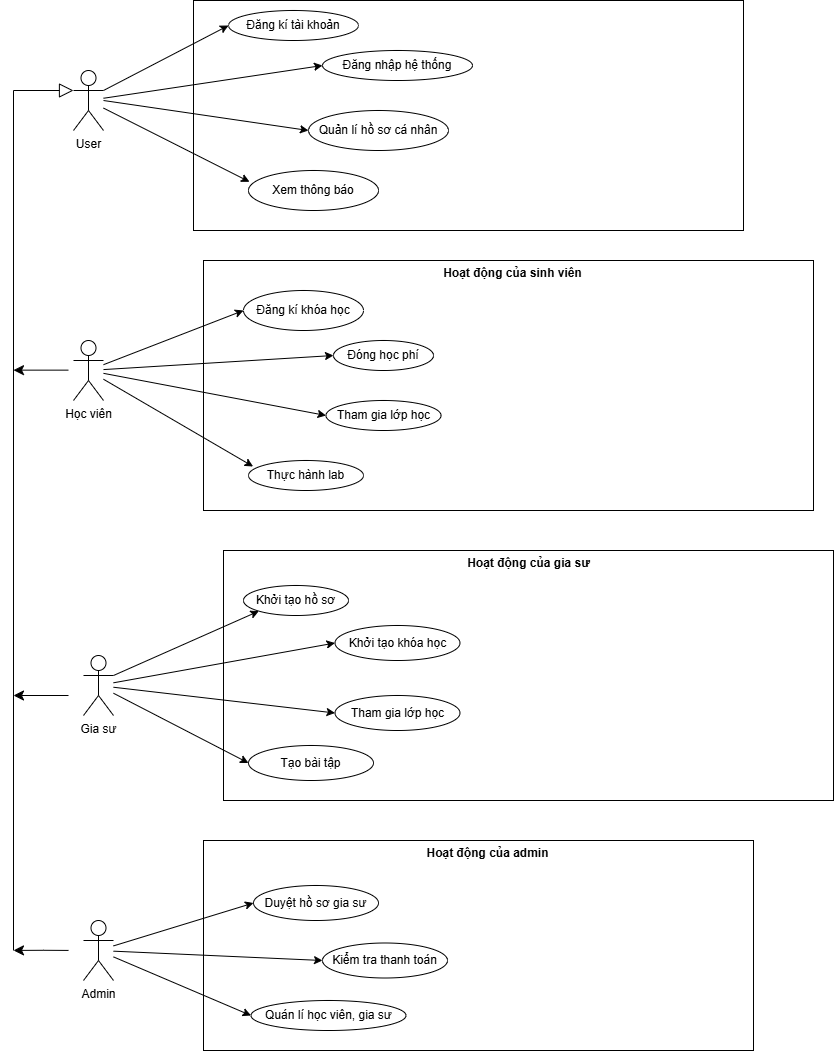

The diagram above was exported from draw.io. Its source (the exported page's mxGraphModel, read from the mxfile embedded in the PNG):
<mxGraphModel dx="1099" dy="592" grid="1" gridSize="10" guides="1" tooltips="1" connect="1" arrows="1" fold="1" page="1" pageScale="1" pageWidth="827" pageHeight="1169" math="0" shadow="0">
  <root>
    <mxCell id="0" />
    <mxCell id="1" parent="0" />
    <mxCell id="AenuyqswN6gotojZE1hY-79" parent="1" style="html=1;whiteSpace=wrap;" value="" vertex="1">
      <mxGeometry height="210" width="550" x="220" y="840" as="geometry" />
    </mxCell>
    <mxCell id="AenuyqswN6gotojZE1hY-78" parent="1" style="html=1;whiteSpace=wrap;" value="" vertex="1">
      <mxGeometry height="250" width="610" x="240" y="550" as="geometry" />
    </mxCell>
    <mxCell id="AenuyqswN6gotojZE1hY-77" parent="1" style="html=1;whiteSpace=wrap;" value="" vertex="1">
      <mxGeometry height="230" width="550" x="210" as="geometry" />
    </mxCell>
    <mxCell id="AenuyqswN6gotojZE1hY-75" parent="1" style="html=1;whiteSpace=wrap;" value="" vertex="1">
      <mxGeometry height="250" width="610" x="220" y="260" as="geometry" />
    </mxCell>
    <mxCell id="AenuyqswN6gotojZE1hY-2" parent="1" style="shape=umlActor;verticalLabelPosition=bottom;verticalAlign=top;html=1;outlineConnect=0;" value="User" vertex="1">
      <mxGeometry height="60" width="30" x="90" y="70" as="geometry" />
    </mxCell>
    <mxCell id="AenuyqswN6gotojZE1hY-3" parent="1" style="ellipse;whiteSpace=wrap;html=1;" value="Đăng kí tài khoản" vertex="1">
      <mxGeometry height="30" width="130" x="245" y="10" as="geometry" />
    </mxCell>
    <mxCell id="AenuyqswN6gotojZE1hY-4" parent="1" style="ellipse;whiteSpace=wrap;html=1;" value="Đăng nhập hệ thống" vertex="1">
      <mxGeometry height="30" width="150" x="339" y="50" as="geometry" />
    </mxCell>
    <mxCell id="AenuyqswN6gotojZE1hY-5" edge="1" parent="1" source="AenuyqswN6gotojZE1hY-2" style="endArrow=classic;html=1;rounded=0;entryX=0;entryY=0.5;entryDx=0;entryDy=0;exitX=1;exitY=0.3333333333333333;exitDx=0;exitDy=0;exitPerimeter=0;" target="AenuyqswN6gotojZE1hY-3" value="">
      <mxGeometry height="50" relative="1" width="50" as="geometry">
        <mxPoint x="120" y="140" as="sourcePoint" />
        <mxPoint x="440" y="70" as="targetPoint" />
      </mxGeometry>
    </mxCell>
    <mxCell id="AenuyqswN6gotojZE1hY-6" edge="1" parent="1" source="AenuyqswN6gotojZE1hY-2" style="endArrow=classic;html=1;rounded=0;entryX=0;entryY=0.5;entryDx=0;entryDy=0;" target="AenuyqswN6gotojZE1hY-4" value="">
      <mxGeometry height="50" relative="1" width="50" as="geometry">
        <mxPoint x="120" y="170" as="sourcePoint" />
        <mxPoint x="270" y="145" as="targetPoint" />
      </mxGeometry>
    </mxCell>
    <mxCell id="AenuyqswN6gotojZE1hY-19" edge="1" parent="1" source="AenuyqswN6gotojZE1hY-7" style="rounded=0;orthogonalLoop=1;jettySize=auto;html=1;entryX=0;entryY=0.5;entryDx=0;entryDy=0;strokeColor=default;" target="AenuyqswN6gotojZE1hY-11">
      <mxGeometry relative="1" as="geometry" />
    </mxCell>
    <mxCell id="AenuyqswN6gotojZE1hY-7" parent="1" style="shape=umlActor;verticalLabelPosition=bottom;verticalAlign=top;html=1;outlineConnect=0;" value="Học viên" vertex="1">
      <mxGeometry height="60" width="30" x="90" y="340" as="geometry" />
    </mxCell>
    <mxCell id="AenuyqswN6gotojZE1hY-11" parent="1" style="ellipse;whiteSpace=wrap;html=1;" value="Đăng kí khóa học" vertex="1">
      <mxGeometry height="40" width="120" x="260" y="290" as="geometry" />
    </mxCell>
    <mxCell id="AenuyqswN6gotojZE1hY-12" parent="1" style="ellipse;whiteSpace=wrap;html=1;" value="Tham gia lớp học" vertex="1">
      <mxGeometry height="30" width="115" x="342.5" y="400" as="geometry" />
    </mxCell>
    <mxCell id="AenuyqswN6gotojZE1hY-13" parent="1" style="ellipse;whiteSpace=wrap;html=1;" value="Thực hành lab" vertex="1">
      <mxGeometry height="30" width="115" x="265" y="460" as="geometry" />
    </mxCell>
    <mxCell id="AenuyqswN6gotojZE1hY-14" parent="1" style="ellipse;whiteSpace=wrap;html=1;" value="Đóng học phí" vertex="1">
      <mxGeometry height="30" width="100" x="350" y="340" as="geometry" />
    </mxCell>
    <mxCell id="AenuyqswN6gotojZE1hY-15" parent="1" style="ellipse;whiteSpace=wrap;html=1;" value="Khởi tạo hồ sơ" vertex="1">
      <mxGeometry height="30" width="105" x="260" y="585" as="geometry" />
    </mxCell>
    <mxCell id="AenuyqswN6gotojZE1hY-16" parent="1" style="ellipse;whiteSpace=wrap;html=1;" value="Khởi tạo khóa học" vertex="1">
      <mxGeometry height="35" width="125" x="351.5" y="625" as="geometry" />
    </mxCell>
    <mxCell id="AenuyqswN6gotojZE1hY-21" edge="1" parent="1" source="AenuyqswN6gotojZE1hY-7" style="rounded=0;orthogonalLoop=1;jettySize=auto;html=1;entryX=0;entryY=0.5;entryDx=0;entryDy=0;strokeColor=default;" target="AenuyqswN6gotojZE1hY-12">
      <mxGeometry relative="1" as="geometry">
        <mxPoint x="110" y="379.89" as="sourcePoint" />
        <mxPoint x="272" y="316.89" as="targetPoint" />
      </mxGeometry>
    </mxCell>
    <mxCell id="AenuyqswN6gotojZE1hY-22" edge="1" parent="1" source="AenuyqswN6gotojZE1hY-7" style="rounded=0;orthogonalLoop=1;jettySize=auto;html=1;entryX=0.04;entryY=0.2;entryDx=0;entryDy=0;strokeColor=default;entryPerimeter=0;" target="AenuyqswN6gotojZE1hY-13">
      <mxGeometry relative="1" as="geometry">
        <mxPoint x="120" y="379" as="sourcePoint" />
        <mxPoint x="270" y="370" as="targetPoint" />
      </mxGeometry>
    </mxCell>
    <mxCell id="AenuyqswN6gotojZE1hY-23" edge="1" parent="1" source="AenuyqswN6gotojZE1hY-7" style="rounded=0;orthogonalLoop=1;jettySize=auto;html=1;strokeColor=default;entryX=0;entryY=0.5;entryDx=0;entryDy=0;" target="AenuyqswN6gotojZE1hY-14">
      <mxGeometry relative="1" as="geometry">
        <mxPoint x="120" y="378" as="sourcePoint" />
        <mxPoint x="273" y="415" as="targetPoint" />
      </mxGeometry>
    </mxCell>
    <mxCell id="AenuyqswN6gotojZE1hY-26" parent="1" style="ellipse;whiteSpace=wrap;html=1;" value="Quản lí hồ sơ cá nhân" vertex="1">
      <mxGeometry height="40" width="140" x="325" y="110" as="geometry" />
    </mxCell>
    <mxCell id="AenuyqswN6gotojZE1hY-27" parent="1" style="ellipse;whiteSpace=wrap;html=1;" value="Xem thông báo" vertex="1">
      <mxGeometry height="40" width="130" x="265" y="170" as="geometry" />
    </mxCell>
    <mxCell id="AenuyqswN6gotojZE1hY-29" edge="1" parent="1" source="AenuyqswN6gotojZE1hY-2" style="endArrow=classic;html=1;rounded=0;entryX=0.008;entryY=0.283;entryDx=0;entryDy=0;entryPerimeter=0;" target="AenuyqswN6gotojZE1hY-27" value="">
      <mxGeometry height="50" relative="1" width="50" as="geometry">
        <mxPoint x="110" y="129.67000000000002" as="sourcePoint" />
        <mxPoint x="230" y="156.67000000000002" as="targetPoint" />
      </mxGeometry>
    </mxCell>
    <mxCell id="AenuyqswN6gotojZE1hY-31" parent="1" style="shape=umlActor;verticalLabelPosition=bottom;verticalAlign=top;html=1;outlineConnect=0;" value="Gia sư" vertex="1">
      <mxGeometry height="60" width="30" x="100" y="655" as="geometry" />
    </mxCell>
    <mxCell id="AenuyqswN6gotojZE1hY-32" parent="1" style="ellipse;whiteSpace=wrap;html=1;" value="Tham gia lớp học" vertex="1">
      <mxGeometry height="35" width="125" x="351.5" y="695" as="geometry" />
    </mxCell>
    <mxCell id="AenuyqswN6gotojZE1hY-33" parent="1" style="ellipse;whiteSpace=wrap;html=1;" value="Tạo bài tập" vertex="1">
      <mxGeometry height="35" width="125" x="265" y="745" as="geometry" />
    </mxCell>
    <mxCell id="AenuyqswN6gotojZE1hY-35" parent="1" style="shape=umlActor;verticalLabelPosition=bottom;verticalAlign=top;html=1;outlineConnect=0;" value="Admin" vertex="1">
      <mxGeometry height="60" width="30" x="100" y="920" as="geometry" />
    </mxCell>
    <mxCell id="AenuyqswN6gotojZE1hY-38" parent="1" style="ellipse;whiteSpace=wrap;html=1;" value="Duyệt hồ sơ gia sư" vertex="1">
      <mxGeometry height="35" width="125" x="270" y="885" as="geometry" />
    </mxCell>
    <mxCell id="AenuyqswN6gotojZE1hY-39" parent="1" style="ellipse;whiteSpace=wrap;html=1;" value="Kiểm tra thanh toán" vertex="1">
      <mxGeometry height="35" width="125" x="339" y="942.5" as="geometry" />
    </mxCell>
    <mxCell id="AenuyqswN6gotojZE1hY-40" parent="1" style="ellipse;whiteSpace=wrap;html=1;" value="Quán lí học viên, gia sư" vertex="1">
      <mxGeometry height="30" width="155" x="267.5" y="1000" as="geometry" />
    </mxCell>
    <mxCell id="AenuyqswN6gotojZE1hY-41" edge="1" parent="1" source="AenuyqswN6gotojZE1hY-31" style="rounded=0;orthogonalLoop=1;jettySize=auto;html=1;entryX=0;entryY=0.5;entryDx=0;entryDy=0;strokeColor=default;" target="AenuyqswN6gotojZE1hY-16">
      <mxGeometry relative="1" as="geometry">
        <mxPoint x="180" y="665" as="sourcePoint" />
        <mxPoint x="327" y="761" as="targetPoint" />
      </mxGeometry>
    </mxCell>
    <mxCell id="AenuyqswN6gotojZE1hY-42" edge="1" parent="1" source="AenuyqswN6gotojZE1hY-31" style="rounded=0;orthogonalLoop=1;jettySize=auto;html=1;entryX=0;entryY=0.5;entryDx=0;entryDy=0;strokeColor=default;" target="AenuyqswN6gotojZE1hY-32">
      <mxGeometry relative="1" as="geometry">
        <mxPoint x="180" y="725" as="sourcePoint" />
        <mxPoint x="327" y="821" as="targetPoint" />
      </mxGeometry>
    </mxCell>
    <mxCell id="AenuyqswN6gotojZE1hY-43" edge="1" parent="1" source="AenuyqswN6gotojZE1hY-31" style="rounded=0;orthogonalLoop=1;jettySize=auto;html=1;entryX=0;entryY=0.5;entryDx=0;entryDy=0;strokeColor=default;" target="AenuyqswN6gotojZE1hY-33">
      <mxGeometry relative="1" as="geometry">
        <mxPoint x="140" y="705" as="sourcePoint" />
        <mxPoint x="287" y="801" as="targetPoint" />
      </mxGeometry>
    </mxCell>
    <mxCell id="AenuyqswN6gotojZE1hY-44" edge="1" parent="1" source="AenuyqswN6gotojZE1hY-35" style="rounded=0;orthogonalLoop=1;jettySize=auto;html=1;entryX=0;entryY=0.5;entryDx=0;entryDy=0;strokeColor=default;" target="AenuyqswN6gotojZE1hY-38">
      <mxGeometry relative="1" as="geometry">
        <mxPoint x="210" y="950" as="sourcePoint" />
        <mxPoint x="357" y="1046" as="targetPoint" />
      </mxGeometry>
    </mxCell>
    <mxCell id="AenuyqswN6gotojZE1hY-45" edge="1" parent="1" source="AenuyqswN6gotojZE1hY-35" style="rounded=0;orthogonalLoop=1;jettySize=auto;html=1;entryX=0;entryY=0.5;entryDx=0;entryDy=0;strokeColor=default;" target="AenuyqswN6gotojZE1hY-39">
      <mxGeometry relative="1" as="geometry">
        <mxPoint x="220" y="950" as="sourcePoint" />
        <mxPoint x="367" y="1046" as="targetPoint" />
      </mxGeometry>
    </mxCell>
    <mxCell id="AenuyqswN6gotojZE1hY-46" edge="1" parent="1" source="AenuyqswN6gotojZE1hY-35" style="rounded=0;orthogonalLoop=1;jettySize=auto;html=1;entryX=0;entryY=0.5;entryDx=0;entryDy=0;strokeColor=default;" target="AenuyqswN6gotojZE1hY-40">
      <mxGeometry relative="1" as="geometry">
        <mxPoint x="230" y="990" as="sourcePoint" />
        <mxPoint x="377" y="1086" as="targetPoint" />
      </mxGeometry>
    </mxCell>
    <mxCell id="AenuyqswN6gotojZE1hY-52" edge="1" parent="1" style="endArrow=block;endFill=0;endSize=12;html=1;rounded=0;entryX=0;entryY=0.3333333333333333;entryDx=0;entryDy=0;entryPerimeter=0;" target="AenuyqswN6gotojZE1hY-2" value="">
      <mxGeometry relative="1" width="160" as="geometry">
        <Array as="points">
          <mxPoint x="30" y="90" />
        </Array>
        <mxPoint x="30" y="950" as="sourcePoint" />
        <mxPoint x="70" y="90" as="targetPoint" />
      </mxGeometry>
    </mxCell>
    <mxCell id="AenuyqswN6gotojZE1hY-53" edge="1" parent="1" style="elbow=vertical;endArrow=classic;html=1;rounded=0;endSize=8;startSize=8;" value="">
      <mxGeometry height="50" relative="1" width="50" as="geometry">
        <mxPoint x="85" y="369.64" as="sourcePoint" />
        <mxPoint x="30" y="369.64" as="targetPoint" />
      </mxGeometry>
    </mxCell>
    <mxCell id="AenuyqswN6gotojZE1hY-56" edge="1" parent="1" style="endArrow=classic;html=1;rounded=0;entryX=0;entryY=0.5;entryDx=0;entryDy=0;" target="AenuyqswN6gotojZE1hY-26" value="">
      <mxGeometry height="50" relative="1" width="50" as="geometry">
        <mxPoint x="120" y="100" as="sourcePoint" />
        <mxPoint x="270" y="107.27000000000001" as="targetPoint" />
      </mxGeometry>
    </mxCell>
    <mxCell id="AenuyqswN6gotojZE1hY-57" edge="1" parent="1" style="elbow=vertical;endArrow=classic;html=1;rounded=0;endSize=8;startSize=8;" value="">
      <mxGeometry height="50" relative="1" width="50" as="geometry">
        <mxPoint x="85" y="695" as="sourcePoint" />
        <mxPoint x="30" y="695" as="targetPoint" />
      </mxGeometry>
    </mxCell>
    <mxCell id="AenuyqswN6gotojZE1hY-58" edge="1" parent="1" style="elbow=vertical;endArrow=classic;html=1;rounded=0;endSize=8;startSize=8;" value="">
      <mxGeometry height="50" relative="1" width="50" as="geometry">
        <Array as="points">
          <mxPoint x="60" y="949.79" />
        </Array>
        <mxPoint x="85" y="949.92" as="sourcePoint" />
        <mxPoint x="30" y="949.92" as="targetPoint" />
      </mxGeometry>
    </mxCell>
    <mxCell id="AenuyqswN6gotojZE1hY-81" edge="1" parent="1" source="AenuyqswN6gotojZE1hY-31" style="rounded=0;orthogonalLoop=1;jettySize=auto;html=1;entryX=0;entryY=1;entryDx=0;entryDy=0;strokeColor=default;exitX=1;exitY=0.3333333333333333;exitDx=0;exitDy=0;exitPerimeter=0;" target="AenuyqswN6gotojZE1hY-15">
      <mxGeometry relative="1" as="geometry">
        <mxPoint x="130" y="655.24" as="sourcePoint" />
        <mxPoint x="333" y="625.24" as="targetPoint" />
      </mxGeometry>
    </mxCell>
    <mxCell id="AenuyqswN6gotojZE1hY-84" parent="1" style="text;align=center;fontStyle=1;verticalAlign=middle;spacingLeft=3;spacingRight=3;strokeColor=none;rotatable=0;points=[[0,0.5],[1,0.5]];portConstraint=eastwest;html=1;" value="Hoạt động của sinh viên" vertex="1">
      <mxGeometry height="26" width="80" x="489" y="260" as="geometry" />
    </mxCell>
    <mxCell id="AenuyqswN6gotojZE1hY-85" parent="1" style="text;align=center;fontStyle=1;verticalAlign=middle;spacingLeft=3;spacingRight=3;strokeColor=none;rotatable=0;points=[[0,0.5],[1,0.5]];portConstraint=eastwest;html=1;" value="Hoạt động của gia sư" vertex="1">
      <mxGeometry height="26" width="80" x="505" y="550" as="geometry" />
    </mxCell>
    <mxCell id="AenuyqswN6gotojZE1hY-88" parent="1" style="text;align=center;fontStyle=1;verticalAlign=middle;spacingLeft=3;spacingRight=3;strokeColor=none;rotatable=0;points=[[0,0.5],[1,0.5]];portConstraint=eastwest;html=1;" value="Hoạt động của admin" vertex="1">
      <mxGeometry height="26" width="80" x="464" y="840" as="geometry" />
    </mxCell>
  </root>
</mxGraphModel>